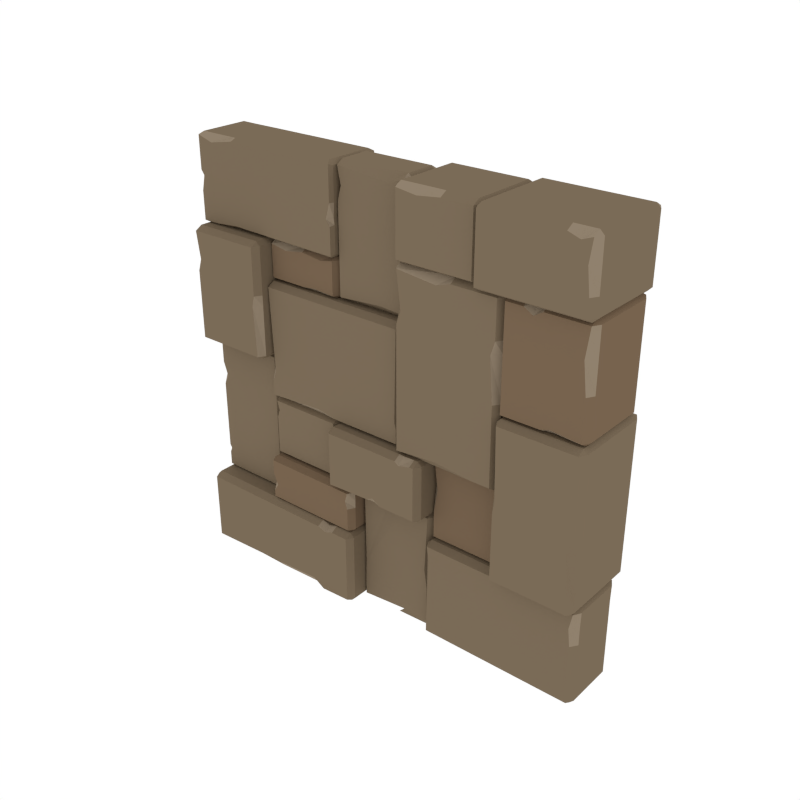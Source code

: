 # Source: Wall_Modular.blend  (saved by Blender 2.79.0; exported with 4.5.12 LTS)
import bpy
from mathutils import Matrix  # noqa: F401  (used for matrix-valued properties, if any)

bpy.ops.wm.read_factory_settings(use_empty=True)
scene = bpy.context.scene
scene.name = 'Scene'

# ---- collections
col_collection_1 = bpy.data.collections.new('Collection 1'); scene.collection.children.link(col_collection_1)

# ---- materials (node trees are filled in below, after node groups)
mat_wall_dark = bpy.data.materials.new('Wall_Dark')
mat_wall_dark.alpha_threshold = 0.0
mat_wall_dark.diffuse_color = (0.196, 0.1468, 0.09552, 1.0)
mat_wall_dark.roughness = 0.5
mat_wall_medium = bpy.data.materials.new('Wall_Medium')
mat_wall_medium.alpha_threshold = 0.0
mat_wall_medium.diffuse_color = (0.1845, 0.1251, 0.07708, 1.0)
mat_wall_medium.roughness = 0.5
mat_wall_highlights = bpy.data.materials.new('Wall_Highlights')
mat_wall_highlights.alpha_threshold = 0.0
mat_wall_highlights.diffuse_color = (0.281, 0.2205, 0.1552, 1.0)
mat_wall_highlights.roughness = 0.5

# ---- material node trees

# ---- world
world_world = bpy.data.worlds.new('World'); scene.world = world_world
world_world.color = (1.0, 1.0, 1.0)
world_world.use_sun_shadow = False
world_world.sun_shadow_jitter_overblur = 0.0
world_world.cycles.sampling_method = 'NONE'
world_world.cycles.sample_map_resolution = 256

# ---- meshes
me_cube_005 = bpy.data.meshes.new('Cube.005')
me_cube_005.from_pydata([(0.4822, -0.1845, 0.9801), (0.5012, -0.1514, 0.9801), (0.4822, -0.1514, 0.9991), (0.4822, -0.1514, 0.6839), (0.5012, -0.1514, 0.7029), (0.4822, -0.1845, 0.7029), (-0.9783, -0.1138, 0.6), (-0.9909, -0.1352, 0.6129), (-0.9973, -0.1138, 0.619), (-0.9909, -0.1352, 0.9862), (-0.9783, -0.1138, 0.9991), (-0.9973, -0.1138, 0.9801), (-0.2591, -0.1138, 0.6), (-0.2401, -0.1138, 0.619), (-0.2465, -0.1352, 0.6129), (-0.2591, -0.1138, 0.9991), (-0.2465, -0.1352, 0.9862), (-0.2401, -0.1138, 0.9801), (0.132, -0.1514, 0.9991), (0.113, -0.1514, 0.9801), (0.132, -0.1845, 0.9801), (0.113, -0.1514, 0.7029), (0.132, -0.1514, 0.6839), (0.132, -0.1845, 0.7029), (-0.2485, -0.06917, 0.9816), (-0.2295, -0.1022, 0.9816), (-0.2295, -0.06917, 1.001), (0.09939, -0.1022, 0.9816), (0.1184, -0.06917, 0.9816), (0.09939, -0.06917, 1.001), (-0.2485, -0.06917, 0.4351), (-0.2295, -0.06917, 0.4161), (-0.2295, -0.1022, 0.4351), (0.1184, -0.06917, 0.4351), (0.09188, -0.1021, 0.4451), (0.09939, -0.06917, 0.4161), (-0.6334, -0.207, 0.0831), (-0.6334, -0.174, 0.0641), (-0.6144, -0.174, 0.0831), (-0.9944, -0.174, 0.0831), (-0.9754, -0.174, 0.0641), (-0.9754, -0.207, 0.0831), (-0.6144, -0.174, 0.5842), (-0.6334, -0.174, 0.6032), (-0.6334, -0.207, 0.5842), (-0.9754, -0.174, 0.6032), (-0.9944, -0.174, 0.5842), (-0.9754, -0.207, 0.5842), (-0.2627, -0.1129, 0.4333), (-0.2627, -0.0799, 0.4143), (-0.2437, -0.0799, 0.4333), (-0.6247, -0.0799, 0.4333), (-0.6057, -0.0799, 0.4143), (-0.6057, -0.1129, 0.4333), (-0.2437, -0.0799, 0.5842), (-0.2627, -0.0799, 0.6032), (-0.2627, -0.1129, 0.5842), (-0.6057, -0.0799, 0.6032), (-0.6247, -0.0799, 0.5842), (-0.6057, -0.1129, 0.5842), (-0.6055, -0.1138, -0.1317), (-0.6055, -0.1468, -0.1127), (-0.6245, -0.1138, -0.1127), (-0.6055, -0.1468, 0.3982), (-0.6055, -0.1138, 0.4172), (-0.6245, -0.1138, 0.3982), (0.1004, -0.1138, -0.1317), (0.1194, -0.1138, -0.1127), (0.1004, -0.1468, -0.1127), (0.1004, -0.1138, 0.4172), (0.1004, -0.1468, 0.3982), (0.1194, -0.1138, 0.3982), (-0.9783, -0.207, -0.9815), (-0.9973, -0.174, -0.9815), (-0.9783, -0.174, -1.001), (-0.9783, -0.174, -0.6353), (-0.9973, -0.174, -0.6543), (-0.9783, -0.207, -0.6543), (0.9819, -0.1138, -0.5251), (0.9819, -0.1468, -0.5441), (1.001, -0.1138, -0.5441), (0.9819, -0.1468, -0.9815), (0.9819, -0.1138, -1.001), (1.001, -0.1138, -0.9815), (0.2694, -0.1138, -0.5251), (0.2504, -0.1138, -0.5441), (0.2694, -0.1468, -0.5441), (0.2694, -0.1138, -1.001), (0.2694, -0.1468, -0.9815), (0.2504, -0.1138, -0.9815), (-0.1388, -0.174, -1.001), (-0.1198, -0.174, -0.9815), (-0.1388, -0.207, -0.9815), (-0.1198, -0.174, -0.6543), (-0.1388, -0.174, -0.6353), (-0.1388, -0.207, -0.6543), (0.2588, -0.07467, -0.9831), (0.2398, -0.1077, -0.9831), (0.2398, -0.07467, -1.002), (-0.1086, -0.1077, -0.9831), (-0.1276, -0.07467, -0.9831), (-0.1086, -0.07467, -1.002), (0.2588, -0.07467, -0.4365), (0.2398, -0.07467, -0.4175), (0.2398, -0.1077, -0.4365), (-0.1276, -0.07467, -0.4365), (-0.1086, -0.1077, -0.4365), (-0.1086, -0.07467, -0.4175), (0.6304, -0.207, 0.18), (0.6304, -0.174, 0.199), (0.6114, -0.174, 0.18), (1.001, -0.174, 0.18), (0.9819, -0.174, 0.199), (0.9819, -0.207, 0.18), (0.6114, -0.174, -0.5093), (0.6304, -0.174, -0.5283), (0.6304, -0.207, -0.5093), (0.9819, -0.174, -0.5283), (1.001, -0.174, -0.5093), (0.9819, -0.207, -0.5093), (0.2731, -0.1077, -0.1477), (0.2731, -0.0747, -0.1287), (0.2541, -0.0747, -0.1477), (0.6217, -0.0747, -0.1477), (0.6027, -0.0747, -0.1287), (0.6027, -0.1077, -0.1477), (0.2541, -0.0747, -0.5093), (0.2731, -0.0747, -0.5283), (0.2731, -0.1077, -0.5093), (0.6027, -0.0747, -0.5283), (0.6217, -0.0747, -0.5093), (0.6027, -0.1077, -0.5093), (0.595, -0.1834, 0.6682), (0.614, -0.1504, 0.6682), (0.595, -0.1504, 0.6872), (0.595, -0.1504, -0.1352), (0.614, -0.1504, -0.1127), (0.595, -0.1834, -0.1127), (0.134, -0.1504, 0.6849), (0.1155, -0.1504, 0.6682), (0.1345, -0.1834, 0.6682), (0.1345, -0.1834, -0.1127), (0.1155, -0.1504, -0.1127), (0.1345, -0.1504, -0.1352), (-0.2212, -0.207, -0.4021), (-0.2402, -0.174, -0.4021), (-0.2212, -0.174, -0.4211), (-0.2212, -0.174, -0.1314), (-0.2402, -0.174, -0.1504), (-0.2212, -0.207, -0.1504), (0.2388, -0.174, -0.4211), (0.2578, -0.174, -0.4021), (0.2388, -0.207, -0.4021), (0.2578, -0.174, -0.1504), (0.2388, -0.174, -0.1314), (0.2388, -0.207, -0.1504), (-0.6334, -0.109, -0.6215), (-0.6334, -0.07597, -0.6405), (-0.6144, -0.07597, -0.6215), (-0.9944, -0.07597, -0.6215), (-0.9754, -0.07597, -0.6405), (-0.9754, -0.109, -0.6215), (-0.6144, -0.07597, 0.0468), (-0.6334, -0.07597, 0.0658), (-0.6334, -0.109, 0.0468), (-0.9754, -0.07597, 0.0658), (-0.9944, -0.07597, 0.0468), (-0.9754, -0.109, 0.0468), (-0.1463, -0.1838, -0.6215), (-0.1463, -0.1508, -0.6405), (-0.1273, -0.1508, -0.6215), (-0.6168, -0.1508, -0.6215), (-0.5978, -0.1508, -0.6405), (-0.5978, -0.1838, -0.6215), (-0.1273, -0.1508, -0.4325), (-0.1463, -0.1508, -0.418), (-0.1463, -0.1838, -0.4325), (-0.5978, -0.1508, -0.418), (-0.6168, -0.1508, -0.4325), (-0.5978, -0.1838, -0.4325), (0.978, -0.1838, 0.2167), (0.978, -0.1508, 0.1977), (0.997, -0.1508, 0.2167), (0.6107, -0.1508, 0.2167), (0.6297, -0.1508, 0.1977), (0.6297, -0.1838, 0.2167), (0.997, -0.1508, 0.6666), (0.978, -0.1508, 0.6856), (0.978, -0.1838, 0.6666), (0.6297, -0.1508, 0.6856), (0.6107, -0.1508, 0.6666), (0.6297, -0.1838, 0.6666), (-0.904, -0.1138, 0.6), (-0.9139, -0.1352, 0.6129), (-0.904, -0.1138, 0.9987), (-0.9139, -0.1352, 0.9635), (-0.7864, -0.1138, 0.6108), (-0.7921, -0.1352, 0.9862), (-0.7921, -0.1352, 0.6241), (-0.7864, -0.1138, 0.9991), (-0.9909, -0.1352, 0.7437), (-0.9909, -0.1352, 0.8365), (-0.9973, -0.1138, 0.8355), (-0.9973, -0.1138, 0.746), (-0.2465, -0.1352, 0.8326), (-0.2465, -0.1352, 0.7375), (-0.2401, -0.1138, 0.7399), (-0.2401, -0.1138, 0.8318), (-0.9723, -0.1352, 0.8091), (-0.9998, -0.1138, 0.8091), (-0.2659, -0.1352, 0.7649), (-0.2437, -0.1138, 0.7664), (0.0322, -0.1022, 0.9588), (0.04278, -0.06917, 1.001), (-0.01458, -0.1022, 0.4514), (-0.01089, -0.06917, 0.4174), (-0.239, -0.06917, 0.9032), (-0.2485, -0.06917, 0.8414), (-0.2295, -0.1022, 0.8414), (-0.2123, -0.1022, 0.9032), (0.1117, -0.06917, 0.8414), (0.1184, -0.06917, 0.9032), (0.09939, -0.1022, 0.9032), (0.07993, -0.1022, 0.8414), (0.23, -0.1514, 0.9993), (0.23, -0.1845, 0.967), (0.3385, -0.1845, 0.9801), (0.3385, -0.1514, 0.9991), (0.8446, -0.1838, 0.2302), (0.8038, -0.1838, 0.2167), (0.8038, -0.1508, 0.1977), (0.8446, -0.1508, 0.2022), (0.7074, -0.1838, 0.6666), (0.7482, -0.1838, 0.6424), (0.789, -0.1838, 0.6666), (0.789, -0.1508, 0.6856), (0.7482, -0.1508, 0.6834), (0.7074, -0.1508, 0.6856), (0.1562, -0.1834, 0.5008), (0.126, -0.1504, 0.5008), (0.595, -0.1834, 0.5008), (0.614, -0.1504, 0.5008), (0.1155, -0.1504, 0.4411), (0.5762, -0.1834, 0.4411), (0.1345, -0.1834, 0.4411), (0.6133, -0.1504, 0.4411), (0.3887, -0.1504, 0.6872), (0.3887, -0.1834, 0.6682), (0.5062, -0.1504, -0.1352), (0.5062, -0.1834, -0.1127), (0.3222, -0.1504, 0.6846), (0.3389, -0.1834, -0.09542), (0.3217, -0.1834, 0.648), (0.3389, -0.1504, -0.1352), (-0.3329, -0.1138, -0.1314), (-0.3329, -0.1468, -0.0956), (-0.3895, -0.1138, 0.4172), (-0.3895, -0.1468, 0.3982), (-0.2387, -0.1138, -0.1317), (-0.3447, -0.1468, 0.3982), (-0.2387, -0.1468, -0.1127), (-0.3447, -0.1138, 0.4172), (-0.6055, -0.1468, -0.04469), (-0.6245, -0.1138, -0.04469), (0.1004, -0.1468, -0.04469), (0.1194, -0.1138, -0.04469), (-0.5867, -0.1468, 0.007156), (0.1113, -0.1138, -0.01619), (-0.6231, -0.1138, 0.007156), (0.09227, -0.1468, -0.01619), (-0.4275, -0.1129, 0.4333), (-0.4275, -0.0799, 0.4143), (-0.4275, -0.1129, 0.5842), (-0.4275, -0.0799, 0.6032), (-0.3538, -0.0799, 0.4143), (-0.3246, -0.1129, 0.5717), (-0.3655, -0.1129, 0.4408), (-0.3538, -0.0799, 0.6032), (-0.5233, -0.0799, 0.6032), (-0.5233, -0.1129, 0.5692), (-0.6144, -0.07597, -0.07346), (-0.6334, -0.109, -0.07346), (-0.9944, -0.07597, -0.07346), (-0.9754, -0.109, -0.07346), (-0.6334, -0.109, -0.1426), (-0.9914, -0.07597, -0.1426), (-0.6144, -0.07597, -0.1426), (-0.9521, -0.109, -0.1426), (-0.6334, -0.109, -0.1882), (-0.9944, -0.07597, -0.1882), (-0.6144, -0.07597, -0.1882), (-0.9754, -0.109, -0.1882), (-0.5624, -0.1873, -0.9915), (-0.569, -0.202, -0.9698), (-0.3042, -0.174, -0.6353), (-0.3042, -0.207, -0.6543), (-0.2913, -0.174, -1.001), (-0.2215, -0.207, -0.6543), (-0.2814, -0.2102, -0.985), (-0.2215, -0.174, -0.6353), (0.112, -0.1038, -0.9675), (0.1253, -0.07467, -0.9945), (0.01936, -0.1017, -0.4559), (0.0305, -0.07467, -0.4175), (0.0851, -0.07467, -1.002), (0.1096, -0.1077, -0.4365), (0.09069, -0.1093, -0.9871), (0.1096, -0.07467, -0.4175), (0.2588, -0.07467, -0.7917), (0.2449, -0.07467, -0.7058), (0.2259, -0.1077, -0.7058), (0.2398, -0.1077, -0.7917), (-0.124, -0.07467, -0.8012), (-0.1276, -0.07467, -0.8872), (-0.1086, -0.1077, -0.8872), (-0.105, -0.1077, -0.8012), (0.9679, -0.1468, -0.6172), (0.9994, -0.1138, -0.6172), (0.2777, -0.1468, -0.6172), (0.2478, -0.1138, -0.6172), (0.6142, -0.174, -0.1435), (0.639, -0.207, -0.1435), (1.001, -0.174, -0.1812), (0.9819, -0.207, -0.1812), (0.6114, -0.174, -0.2031), (0.9658, -0.207, -0.2408), (0.6304, -0.207, -0.2031), (1.001, -0.174, -0.2408), (0.259, -0.0747, -0.2785), (0.291, -0.1077, -0.2785), (0.6217, -0.0747, -0.3261), (0.6027, -0.1077, -0.3261), (0.2541, -0.0747, -0.3856), (0.5731, -0.1077, -0.3856), (0.2731, -0.1077, -0.3856), (0.6104, -0.0747, -0.3856), (0.2541, -0.0747, -0.4576), (0.6027, -0.1077, -0.5123), (0.2731, -0.1077, -0.4576), (0.6217, -0.0747, -0.5123), (0.005837, -0.174, -0.4171), (0.02001, -0.207, -0.3778), (0.1634, -0.174, -0.1333), (0.1634, -0.207, -0.1654), (0.06235, -0.174, -0.4211), (0.2199, -0.207, -0.1504), (0.06235, -0.207, -0.4021), (0.2199, -0.174, -0.1314), (-0.01412, -0.207, -0.3936), (0.1434, -0.174, -0.1314), (-0.01412, -0.174, -0.4171), (0.1434, -0.207, -0.1504), (-0.1273, -0.1508, -0.5121), (-0.1463, -0.1838, -0.5121), (-0.6168, -0.1508, -0.5904), (-0.5978, -0.1838, -0.5904), (-0.1266, -0.1508, -0.4759), (-0.5762, -0.1838, -0.5543), (-0.1581, -0.1838, -0.4759), (-0.6143, -0.1508, -0.5543), (-0.3493, -0.2019, -0.9577), (-0.2629, -0.174, -0.6482), (-0.3327, -0.174, -0.9956), (-0.2629, -0.207, -0.6672), (-0.6334, -0.109, -0.5144), (-0.6334, -0.109, -0.5352), (-0.6334, -0.109, -0.556), (-0.9944, -0.07597, -0.5144), (-0.9946, -0.07597, -0.5352), (-0.9944, -0.07597, -0.556), (-0.6144, -0.07597, -0.556), (-0.6144, -0.07597, -0.5352), (-0.6144, -0.07597, -0.5144), (-0.9754, -0.109, -0.556), (-0.9637, -0.109, -0.5352), (-0.9754, -0.109, -0.5144), (0.5923, -0.1834, 0.2431), (0.6136, -0.1504, 0.2431), (-0.5983, -0.1838, -0.5001), (-0.6151, -0.1508, -0.5001), (0.9778, -0.1468, -0.7001), (0.9999, -0.1138, -0.7001), (-0.6144, -0.174, 0.3176), (-0.645, -0.207, 0.3176), (-0.9944, -0.174, 0.403), (-0.9754, -0.207, 0.403), (-0.6144, -0.174, 0.366), (-0.9567, -0.207, 0.4514), (-0.6334, -0.207, 0.366), (-0.9944, -0.174, 0.4514), (0.997, -0.1508, 0.5373), (0.9613, -0.1838, 0.5373), (0.978, -0.1838, 0.4005), (0.997, -0.1508, 0.4005), (0.9795, -0.219, 0.6989), (0.9795, -0.186, 0.6799), (0.9985, -0.186, 0.6989), (0.4988, -0.186, 0.6989), (0.5178, -0.186, 0.6799), (0.5178, -0.219, 0.6989), (0.9985, -0.186, 0.9843), (0.9795, -0.186, 1.003), (0.9795, -0.219, 0.9843), (0.5178, -0.186, 1.003), (0.4988, -0.186, 0.9843), (0.5178, -0.219, 0.9843), (0.9987, -0.186, 0.8862), (0.9664, -0.219, 0.8862), (0.9795, -0.219, 0.7777), (0.9985, -0.186, 0.7777), (0.9326, -0.219, 0.9663), (0.9326, -0.186, 1.003), (0.8796, -0.186, 1.003), (0.8796, -0.219, 0.9843), (-0.5971, -0.1392, -0.4014), (-0.5971, -0.1062, -0.4204), (-0.6161, -0.1062, -0.4014), (-0.2391, -0.1062, -0.4014), (-0.2581, -0.1062, -0.4204), (-0.2581, -0.1392, -0.4014), (-0.6161, -0.1062, -0.1443), (-0.5971, -0.1062, -0.1298), (-0.5971, -0.1392, -0.1443), (-0.2581, -0.1062, -0.1298), (-0.2391, -0.1062, -0.1443), (-0.2581, -0.1392, -0.1443), (-0.6161, -0.1062, -0.2238), (-0.5971, -0.1392, -0.2238), (-0.2391, -0.1062, -0.3022), (-0.2581, -0.1392, -0.3022), (-0.6168, -0.1062, -0.1877), (-0.2796, -0.1392, -0.2661), (-0.5852, -0.1392, -0.1877), (-0.2415, -0.1062, -0.2661), (-0.2576, -0.1392, -0.2119), (-0.2408, -0.1062, -0.2119), (0.4822, 0.1845, 0.9801), (0.5012, 0.1514, 0.9801), (0.4822, 0.1514, 0.9991), (0.4822, 0.1514, 0.6839), (0.5012, 0.1514, 0.7029), (0.4822, 0.1845, 0.7029), (-0.9783, 0.1138, 0.6), (-0.9909, 0.1352, 0.6129), (-0.9973, 0.1138, 0.619), (-0.9909, 0.1352, 0.9862), (-0.9783, 0.1138, 0.9991), (-0.9973, 0.1138, 0.9801), (-0.2591, 0.1138, 0.6), (-0.2401, 0.1138, 0.619), (-0.2465, 0.1352, 0.6129), (-0.2591, 0.1138, 0.9991), (-0.2465, 0.1352, 0.9862), (-0.2401, 0.1138, 0.9801), (0.132, 0.1514, 0.9991), (0.113, 0.1514, 0.9801), (0.132, 0.1845, 0.9801), (0.113, 0.1514, 0.7029), (0.132, 0.1514, 0.6839), (0.132, 0.1845, 0.7029), (-0.2485, 0.06917, 0.9816), (-0.2295, 0.1022, 0.9816), (-0.2295, 0.06917, 1.001), (0.09939, 0.1022, 0.9816), (0.1184, 0.06917, 0.9816), (0.09939, 0.06917, 1.001), (-0.2485, 0.06917, 0.4351), (-0.2295, 0.06917, 0.4161), (-0.2295, 0.1022, 0.4351), (0.1184, 0.06917, 0.4351), (0.09188, 0.1021, 0.4451), (0.09939, 0.06917, 0.4161), (-0.6334, 0.207, 0.0831), (-0.6334, 0.174, 0.0641), (-0.6144, 0.174, 0.0831), (-0.9944, 0.174, 0.0831), (-0.9754, 0.174, 0.0641), (-0.9754, 0.207, 0.0831), (-0.6144, 0.174, 0.5842), (-0.6334, 0.174, 0.6032), (-0.6334, 0.207, 0.5842), (-0.9754, 0.174, 0.6032), (-0.9944, 0.174, 0.5842), (-0.9754, 0.207, 0.5842), (-0.2627, 0.1129, 0.4333), (-0.2627, 0.0799, 0.4143), (-0.2437, 0.0799, 0.4333), (-0.6247, 0.0799, 0.4333), (-0.6057, 0.0799, 0.4143), (-0.6057, 0.1129, 0.4333), (-0.2437, 0.0799, 0.5842), (-0.2627, 0.0799, 0.6032), (-0.2627, 0.1129, 0.5842), (-0.6057, 0.0799, 0.6032), (-0.6247, 0.0799, 0.5842), (-0.6057, 0.1129, 0.5842), (-0.6055, 0.1138, -0.1317), (-0.6055, 0.1468, -0.1127), (-0.6245, 0.1138, -0.1127), (-0.6055, 0.1468, 0.3982), (-0.6055, 0.1138, 0.4172), (-0.6245, 0.1138, 0.3982), (0.1004, 0.1138, -0.1317), (0.1194, 0.1138, -0.1127), (0.1004, 0.1468, -0.1127), (0.1004, 0.1138, 0.4172), (0.1004, 0.1468, 0.3982), (0.1194, 0.1138, 0.3982), (-0.9783, 0.207, -0.9815), (-0.9973, 0.174, -0.9815), (-0.9783, 0.174, -1.001), (-0.9783, 0.174, -0.6353), (-0.9973, 0.174, -0.6543), (-0.9783, 0.207, -0.6543), (0.9819, 0.1138, -0.5251), (0.9819, 0.1468, -0.5441), (1.001, 0.1138, -0.5441), (0.9819, 0.1468, -0.9815), (0.9819, 0.1138, -1.001), (1.001, 0.1138, -0.9815), (0.2694, 0.1138, -0.5251), (0.2504, 0.1138, -0.5441), (0.2694, 0.1468, -0.5441), (0.2694, 0.1138, -1.001), (0.2694, 0.1468, -0.9815), (0.2504, 0.1138, -0.9815), (-0.1388, 0.174, -1.001), (-0.1198, 0.174, -0.9815), (-0.1388, 0.207, -0.9815), (-0.1198, 0.174, -0.6543), (-0.1388, 0.174, -0.6353), (-0.1388, 0.207, -0.6543), (0.2588, 0.07467, -0.9831), (0.2398, 0.1077, -0.9831), (0.2398, 0.07467, -1.002), (-0.1086, 0.1077, -0.9831), (-0.1276, 0.07467, -0.9831), (-0.1086, 0.07467, -1.002), (0.2588, 0.07467, -0.4365), (0.2398, 0.07467, -0.4175), (0.2398, 0.1077, -0.4365), (-0.1276, 0.07467, -0.4365), (-0.1086, 0.1077, -0.4365), (-0.1086, 0.07467, -0.4175), (0.6304, 0.207, 0.18), (0.6304, 0.174, 0.199), (0.6114, 0.174, 0.18), (1.001, 0.174, 0.18), (0.9819, 0.174, 0.199), (0.9819, 0.207, 0.18), (0.6114, 0.174, -0.5093), (0.6304, 0.174, -0.5283), (0.6304, 0.207, -0.5093), (0.9819, 0.174, -0.5283), (1.001, 0.174, -0.5093), (0.9819, 0.207, -0.5093), (0.2731, 0.1077, -0.1477), (0.2731, 0.0747, -0.1287), (0.2541, 0.0747, -0.1477), (0.6217, 0.0747, -0.1477), (0.6027, 0.0747, -0.1287), (0.6027, 0.1077, -0.1477), (0.2541, 0.0747, -0.5093), (0.2731, 0.0747, -0.5283), (0.2731, 0.1077, -0.5093), (0.6027, 0.0747, -0.5283), (0.6217, 0.0747, -0.5093), (0.6027, 0.1077, -0.5093), (0.595, 0.1834, 0.6682), (0.614, 0.1504, 0.6682), (0.595, 0.1504, 0.6872), (0.595, 0.1504, -0.1352), (0.614, 0.1504, -0.1127), (0.595, 0.1834, -0.1127), (0.134, 0.1504, 0.6849), (0.1155, 0.1504, 0.6682), (0.1345, 0.1834, 0.6682), (0.1345, 0.1834, -0.1127), (0.1155, 0.1504, -0.1127), (0.1345, 0.1504, -0.1352), (-0.2212, 0.207, -0.4021), (-0.2402, 0.174, -0.4021), (-0.2212, 0.174, -0.4211), (-0.2212, 0.174, -0.1314), (-0.2402, 0.174, -0.1504), (-0.2212, 0.207, -0.1504), (0.2388, 0.174, -0.4211), (0.2578, 0.174, -0.4021), (0.2388, 0.207, -0.4021), (0.2578, 0.174, -0.1504), (0.2388, 0.174, -0.1314), (0.2388, 0.207, -0.1504), (-0.6334, 0.109, -0.6215), (-0.6334, 0.07597, -0.6405), (-0.6144, 0.07597, -0.6215), (-0.9944, 0.07597, -0.6215), (-0.9754, 0.07597, -0.6405), (-0.9754, 0.109, -0.6215), (-0.6144, 0.07597, 0.0468), (-0.6334, 0.07597, 0.0658), (-0.6334, 0.109, 0.0468), (-0.9754, 0.07597, 0.0658), (-0.9944, 0.07597, 0.0468), (-0.9754, 0.109, 0.0468), (-0.1463, 0.1838, -0.6215), (-0.1463, 0.1508, -0.6405), (-0.1273, 0.1508, -0.6215), (-0.6168, 0.1508, -0.6215), (-0.5978, 0.1508, -0.6405), (-0.5978, 0.1838, -0.6215), (-0.1273, 0.1508, -0.4325), (-0.1463, 0.1508, -0.418), (-0.1463, 0.1838, -0.4325), (-0.5978, 0.1508, -0.418), (-0.6168, 0.1508, -0.4325), (-0.5978, 0.1838, -0.4325), (0.978, 0.1838, 0.2167), (0.978, 0.1508, 0.1977), (0.997, 0.1508, 0.2167), (0.6107, 0.1508, 0.2167), (0.6297, 0.1508, 0.1977), (0.6297, 0.1838, 0.2167), (0.997, 0.1508, 0.6666), (0.978, 0.1508, 0.6856), (0.978, 0.1838, 0.6666), (0.6297, 0.1508, 0.6856), (0.6107, 0.1508, 0.6666), (0.6297, 0.1838, 0.6666), (-0.904, 0.1138, 0.6), (-0.9139, 0.1352, 0.6129), (-0.904, 0.1138, 0.9987), (-0.9139, 0.1352, 0.9635), (-0.7864, 0.1138, 0.6108), (-0.7921, 0.1352, 0.9862), (-0.7921, 0.1352, 0.6241), (-0.7864, 0.1138, 0.9991), (-0.9909, 0.1352, 0.7437), (-0.9909, 0.1352, 0.8365), (-0.9973, 0.1138, 0.8355), (-0.9973, 0.1138, 0.746), (-0.2465, 0.1352, 0.8326), (-0.2465, 0.1352, 0.7375), (-0.2401, 0.1138, 0.7399), (-0.2401, 0.1138, 0.8318), (-0.9723, 0.1352, 0.8091), (-0.9998, 0.1138, 0.8091), (-0.2659, 0.1352, 0.7649), (-0.2437, 0.1138, 0.7664), (0.0322, 0.1022, 0.9588), (0.04278, 0.06917, 1.001), (-0.01458, 0.1022, 0.4514), (-0.01089, 0.06917, 0.4174), (-0.239, 0.06917, 0.9032), (-0.2485, 0.06917, 0.8414), (-0.2295, 0.1022, 0.8414), (-0.2123, 0.1022, 0.9032), (0.1117, 0.06917, 0.8414), (0.1184, 0.06917, 0.9032), (0.09939, 0.1022, 0.9032), (0.07993, 0.1022, 0.8414), (0.23, 0.1514, 0.9993), (0.23, 0.1845, 0.967), (0.3385, 0.1845, 0.9801), (0.3385, 0.1514, 0.9991), (0.8446, 0.1838, 0.2302), (0.8038, 0.1838, 0.2167), (0.8038, 0.1508, 0.1977), (0.8446, 0.1508, 0.2022), (0.7074, 0.1838, 0.6666), (0.7482, 0.1838, 0.6424), (0.789, 0.1838, 0.6666), (0.789, 0.1508, 0.6856), (0.7482, 0.1508, 0.6834), (0.7074, 0.1508, 0.6856), (0.1562, 0.1834, 0.5008), (0.126, 0.1504, 0.5008), (0.595, 0.1834, 0.5008), (0.614, 0.1504, 0.5008), (0.1155, 0.1504, 0.4411), (0.5762, 0.1834, 0.4411), (0.1345, 0.1834, 0.4411), (0.6133, 0.1504, 0.4411), (0.3887, 0.1504, 0.6872), (0.3887, 0.1834, 0.6682), (0.5062, 0.1504, -0.1352), (0.5062, 0.1834, -0.1127), (0.3222, 0.1504, 0.6846), (0.3389, 0.1834, -0.09542), (0.3217, 0.1834, 0.648), (0.3389, 0.1504, -0.1352), (-0.3329, 0.1138, -0.1314), (-0.3329, 0.1468, -0.0956), (-0.3895, 0.1138, 0.4172), (-0.3895, 0.1468, 0.3982), (-0.2387, 0.1138, -0.1317), (-0.3447, 0.1468, 0.3982), (-0.2387, 0.1468, -0.1127), (-0.3447, 0.1138, 0.4172), (-0.6055, 0.1468, -0.04469), (-0.6245, 0.1138, -0.04469), (0.1004, 0.1468, -0.04469), (0.1194, 0.1138, -0.04469), (-0.5867, 0.1468, 0.007156), (0.1113, 0.1138, -0.01619), (-0.6231, 0.1138, 0.007156), (0.09227, 0.1468, -0.01619), (-0.4275, 0.1129, 0.4333), (-0.4275, 0.0799, 0.4143), (-0.4275, 0.1129, 0.5842), (-0.4275, 0.0799, 0.6032), (-0.3538, 0.0799, 0.4143), (-0.3246, 0.1129, 0.5717), (-0.3655, 0.1129, 0.4408), (-0.3538, 0.0799, 0.6032), (-0.5233, 0.0799, 0.6032), (-0.5233, 0.1129, 0.5692), (-0.6144, 0.07597, -0.07346), (-0.6334, 0.109, -0.07346), (-0.9944, 0.07597, -0.07346), (-0.9754, 0.109, -0.07346), (-0.6334, 0.109, -0.1426), (-0.9914, 0.07597, -0.1426), (-0.6144, 0.07597, -0.1426), (-0.9521, 0.109, -0.1426), (-0.6334, 0.109, -0.1882), (-0.9944, 0.07597, -0.1882), (-0.6144, 0.07597, -0.1882), (-0.9754, 0.109, -0.1882), (-0.5624, 0.1873, -0.9915), (-0.569, 0.202, -0.9698), (-0.3042, 0.174, -0.6353), (-0.3042, 0.207, -0.6543), (-0.2913, 0.174, -1.001), (-0.2215, 0.207, -0.6543), (-0.2814, 0.2102, -0.985), (-0.2215, 0.174, -0.6353), (0.112, 0.1038, -0.9675), (0.1253, 0.07467, -0.9945), (0.01936, 0.1017, -0.4559), (0.0305, 0.07467, -0.4175), (0.0851, 0.07467, -1.002), (0.1096, 0.1077, -0.4365), (0.09069, 0.1093, -0.9871), (0.1096, 0.07467, -0.4175), (0.2588, 0.07467, -0.7917), (0.2449, 0.07467, -0.7058), (0.2259, 0.1077, -0.7058), (0.2398, 0.1077, -0.7917), (-0.124, 0.07467, -0.8012), (-0.1276, 0.07467, -0.8872), (-0.1086, 0.1077, -0.8872), (-0.105, 0.1077, -0.8012), (0.9679, 0.1468, -0.6172), (0.9994, 0.1138, -0.6172), (0.2777, 0.1468, -0.6172), (0.2478, 0.1138, -0.6172), (0.6142, 0.174, -0.1435), (0.639, 0.207, -0.1435), (1.001, 0.174, -0.1812), (0.9819, 0.207, -0.1812), (0.6114, 0.174, -0.2031), (0.9658, 0.207, -0.2408), (0.6304, 0.207, -0.2031), (1.001, 0.174, -0.2408), (0.259, 0.0747, -0.2785), (0.291, 0.1077, -0.2785), (0.6217, 0.0747, -0.3261), (0.6027, 0.1077, -0.3261), (0.2541, 0.0747, -0.3856), (0.5731, 0.1077, -0.3856), (0.2731, 0.1077, -0.3856), (0.6104, 0.0747, -0.3856), (0.2541, 0.0747, -0.4576), (0.6027, 0.1077, -0.5123), (0.2731, 0.1077, -0.4576), (0.6217, 0.0747, -0.5123), (0.005837, 0.174, -0.4171), (0.02001, 0.207, -0.3778), (0.1634, 0.174, -0.1333), (0.1634, 0.207, -0.1654), (0.06235, 0.174, -0.4211), (0.2199, 0.207, -0.1504), (0.06235, 0.207, -0.4021), (0.2199, 0.174, -0.1314), (-0.01412, 0.207, -0.3936), (0.1434, 0.174, -0.1314), (-0.01412, 0.174, -0.4171), (0.1434, 0.207, -0.1504), (-0.1273, 0.1508, -0.5121), (-0.1463, 0.1838, -0.5121), (-0.6168, 0.1508, -0.5904), (-0.5978, 0.1838, -0.5904), (-0.1266, 0.1508, -0.4759), (-0.5762, 0.1838, -0.5543), (-0.1581, 0.1838, -0.4759), (-0.6143, 0.1508, -0.5543), (-0.3493, 0.2019, -0.9577), (-0.2629, 0.174, -0.6482), (-0.3327, 0.174, -0.9956), (-0.2629, 0.207, -0.6672), (-0.6334, 0.109, -0.5144), (-0.6334, 0.109, -0.5352), (-0.6334, 0.109, -0.556), (-0.9944, 0.07597, -0.5144), (-0.9946, 0.07597, -0.5352), (-0.9944, 0.07597, -0.556), (-0.6144, 0.07597, -0.556), (-0.6144, 0.07597, -0.5352), (-0.6144, 0.07597, -0.5144), (-0.9754, 0.109, -0.556), (-0.9637, 0.109, -0.5352), (-0.9754, 0.109, -0.5144), (0.5923, 0.1834, 0.2431), (0.6136, 0.1504, 0.2431), (-0.5983, 0.1838, -0.5001), (-0.6151, 0.1508, -0.5001), (0.9778, 0.1468, -0.7001), (0.9999, 0.1138, -0.7001), (-0.6144, 0.174, 0.3176), (-0.645, 0.207, 0.3176), (-0.9944, 0.174, 0.403), (-0.9754, 0.207, 0.403), (-0.6144, 0.174, 0.366), (-0.9567, 0.207, 0.4514), (-0.6334, 0.207, 0.366), (-0.9944, 0.174, 0.4514), (0.997, 0.1508, 0.5373), (0.9613, 0.1838, 0.5373), (0.978, 0.1838, 0.4005), (0.997, 0.1508, 0.4005), (0.9795, 0.219, 0.6989), (0.9795, 0.186, 0.6799), (0.9985, 0.186, 0.6989), (0.4988, 0.186, 0.6989), (0.5178, 0.186, 0.6799), (0.5178, 0.219, 0.6989), (0.9985, 0.186, 0.9843), (0.9795, 0.186, 1.003), (0.9795, 0.219, 0.9843), (0.5178, 0.186, 1.003), (0.4988, 0.186, 0.9843), (0.5178, 0.219, 0.9843), (0.9987, 0.186, 0.8862), (0.9664, 0.219, 0.8862), (0.9795, 0.219, 0.7777), (0.9985, 0.186, 0.7777), (0.9326, 0.219, 0.9663), (0.9326, 0.186, 1.003), (0.8796, 0.186, 1.003), (0.8796, 0.219, 0.9843), (-0.5971, 0.1392, -0.4014), (-0.5971, 0.1062, -0.4204), (-0.6161, 0.1062, -0.4014), (-0.2391, 0.1062, -0.4014), (-0.2581, 0.1062, -0.4204), (-0.2581, 0.1392, -0.4014), (-0.6161, 0.1062, -0.1443), (-0.5971, 0.1062, -0.1298), (-0.5971, 0.1392, -0.1443), (-0.2581, 0.1062, -0.1298), (-0.2391, 0.1062, -0.1443), (-0.2581, 0.1392, -0.1443), (-0.6161, 0.1062, -0.2238), (-0.5971, 0.1392, -0.2238), (-0.2391, 0.1062, -0.3022), (-0.2581, 0.1392, -0.3022), (-0.6168, 0.1062, -0.1877), (-0.2796, 0.1392, -0.2661), (-0.5852, 0.1392, -0.1877), (-0.2415, 0.1062, -0.2661), (-0.2576, 0.1392, -0.2119), (-0.2408, 0.1062, -0.2119)], [], [(23, 20, 19, 21), (493, 57, 278, 714), (196, 632, 448, 12), (20, 23, 5, 0, 226, 225), (207, 643, 453, 17), (217, 653, 466, 30), (390, 826, 622, 186), (215, 651, 471, 35), (382, 818, 822, 386), (322, 758, 547, 111), (481, 45, 43, 479), (50, 486, 490, 54), (124, 560, 557, 121), (713, 277, 55, 491), (258, 694, 502, 66), (267, 703, 507, 71), (518, 519, 83, 82), (360, 298, 92, 95, 297, 363, 295, 77, 72, 293), (379, 815, 795, 359), (78, 514, 520, 84), (319, 755, 525, 89), (86, 318, 88, 81, 380, 316, 79), (309, 745, 538, 102), (639, 203, 209, 645), (303, 739, 543, 107), (553, 117, 115, 551), (342, 778, 785, 349), (330, 766, 559, 123), (136, 572, 813, 377), (336, 772, 562, 126), (699, 263, 268, 704), (565, 129, 127, 563), (241, 677, 569, 133), (170, 606, 788, 352), (675, 239, 139, 575), (141, 244, 242, 142), (344, 780, 586, 150), (478, 479, 43, 42), (341, 346, 152, 155, 345, 343, 351, 149, 144, 348), (589, 153, 151, 587), (280, 716, 598, 162), (601, 165, 163, 599), (356, 792, 610, 174), (393, 829, 826, 390), (613, 177, 175, 611), (182, 618, 829, 393), (671, 235, 187, 623), (0, 1, 2), (3, 4, 5), (6, 7, 8), (9, 10, 11), (12, 13, 14), (15, 16, 17), (18, 19, 20), (21, 22, 23), (24, 25, 26), (27, 28, 29), (30, 31, 32), (33, 34, 35), (36, 37, 38), (39, 40, 41), (42, 43, 44), (45, 46, 47), (48, 49, 50), (51, 52, 53), (54, 55, 56), (57, 58, 59), (60, 61, 62), (63, 64, 65), (66, 67, 68), (69, 70, 71), (72, 73, 74), (75, 76, 77), (78, 79, 80), (81, 82, 83), (84, 85, 86), (87, 88, 89), (90, 91, 92), (93, 94, 95), (96, 97, 98), (99, 100, 101), (102, 103, 104), (105, 106, 107), (108, 109, 110), (111, 112, 113), (114, 115, 116), (117, 118, 119), (120, 121, 122), (123, 124, 125), (126, 127, 128), (129, 130, 131), (132, 133, 134), (135, 136, 137), (138, 139, 140), (141, 142, 143), (144, 145, 146), (147, 148, 149), (150, 151, 152), (153, 154, 155), (156, 157, 158), (159, 160, 161), (162, 163, 164), (165, 166, 167), (168, 169, 170), (171, 172, 173), (174, 175, 176), (177, 178, 179), (180, 181, 182), (183, 184, 185), (186, 187, 188), (189, 190, 191), (457, 21, 19, 455), (4, 440, 437, 1), (224, 18, 20, 225), (21, 457, 458, 22), (1, 437, 438, 2), (0, 5, 4, 1), (638, 202, 11, 447), (201, 9, 11, 202), (448, 449, 13, 12), (205, 14, 13, 206), (196, 12, 14, 198), (194, 10, 9, 195), (649, 213, 29, 465), (212, 27, 29, 213), (466, 467, 31, 30), (214, 32, 31, 215), (217, 30, 32, 218), (221, 28, 27, 222), (40, 476, 473, 37), (386, 42, 44, 388), (45, 481, 482, 46), (384, 39, 41, 385), (36, 41, 40, 37), (47, 44, 43, 45), (274, 710, 485, 49), (50, 54, 56, 48), (57, 493, 494, 58), (58, 51, 53, 59), (270, 53, 52, 271), (275, 56, 55, 277), (704, 268, 65, 501), (266, 63, 65, 268), (502, 503, 67, 66), (264, 68, 67, 265), (258, 66, 68, 260), (256, 64, 63, 257), (296, 90, 92, 298), (94, 93, 529, 530), (294, 75, 77, 295), (72, 77, 76, 73), (753, 317, 381, 817), (380, 81, 83, 381), (516, 80, 317, 753), (318, 86, 85, 319), (78, 84, 86, 79), (87, 82, 81, 88), (95, 92, 91, 93), (737, 301, 101, 537), (300, 99, 101, 301), (538, 539, 103, 102), (305, 104, 103, 307), (309, 102, 104, 310), (313, 100, 99, 314), (109, 545, 546, 110), (324, 114, 116, 326), (547, 548, 112, 111), (322, 111, 113, 323), (108, 113, 112, 109), (119, 116, 115, 117), (349, 785, 583, 147), (121, 557, 558, 122), (336, 126, 128, 338), (559, 560, 124, 123), (330, 123, 125, 331), (120, 125, 124, 121), (131, 128, 127, 129), (354, 790, 607, 171), (250, 138, 140, 252), (248, 135, 137, 249), (248, 684, 571, 135), (133, 569, 570, 134), (238, 140, 139, 239), (376, 137, 136, 377), (148, 584, 581, 145), (344, 150, 152, 346), (153, 589, 590, 154), (349, 147, 149, 351), (144, 149, 148, 145), (155, 152, 151, 153), (160, 596, 593, 157), (280, 162, 164, 281), (165, 601, 602, 166), (369, 159, 161, 373), (156, 161, 160, 157), (167, 164, 163, 165), (172, 608, 605, 169), (356, 174, 176, 358), (177, 613, 614, 178), (354, 171, 173, 355), (168, 173, 172, 169), (179, 176, 175, 177), (231, 667, 617, 181), (390, 186, 188, 391), (189, 625, 626, 190), (190, 183, 185, 191), (622, 623, 187, 186), (256, 692, 500, 64), (234, 188, 187, 235), (454, 455, 19, 18), (199, 194, 195, 197), (6, 192, 193, 7), (197, 195, 9, 201, 208, 200, 7, 193, 198, 14, 205, 210, 204, 16), (17, 453, 451, 15), (199, 635, 630, 194), (6, 442, 628, 192), (15, 199, 197, 16), (192, 196, 198, 193), (15, 451, 635, 199), (16, 204, 207, 17), (210, 205, 206, 211), (7, 200, 203, 8), (208, 201, 202, 209), (645, 209, 202, 638), (13, 449, 642, 206), (211, 647, 643, 207), (200, 208, 209, 203), (204, 210, 211, 207), (34, 214, 215, 35), (25, 212, 213, 26), (462, 26, 213, 649), (220, 221, 222, 223), (33, 220, 223, 34), (216, 217, 218, 219), (24, 216, 219, 25), (214, 34, 223, 222, 27, 212, 25, 219, 218, 32), (31, 467, 651, 215), (220, 656, 657, 221), (33, 469, 656, 220), (216, 652, 653, 217), (224, 660, 454, 18), (227, 224, 225, 226), (2, 227, 226, 0), (22, 3, 5, 23), (227, 663, 660, 224), (191, 232, 237, 189), (232, 233, 236, 237), (233, 234, 235, 236), (180, 228, 231, 181), (228, 229, 230, 231), (184, 620, 666, 230), (142, 578, 579, 143), (574, 575, 139, 138), (571, 572, 136, 135), (185, 229, 228, 180, 392, 391, 188, 234, 233, 232, 191), (132, 240, 241, 133), (244, 238, 239, 242), (62, 498, 496, 60), (678, 242, 239, 675), (245, 681, 677, 241), (500, 501, 65, 64), (240, 243, 245, 241), (253, 248, 249, 251), (134, 246, 247, 132), (578, 142, 242, 678), (253, 689, 684, 248), (134, 570, 682, 246), (143, 253, 251, 141), (137, 376, 243, 240, 132, 247, 252, 140, 238, 244, 141, 251, 249), (246, 250, 252, 247), (143, 579, 689, 253), (261, 256, 257, 259), (60, 254, 255, 61), (71, 507, 505, 69), (261, 697, 692, 256), (60, 496, 690, 254), (69, 261, 259, 70), (254, 258, 260, 255), (69, 505, 697, 261), (255, 260, 68, 264, 269, 70, 259, 257, 63, 266, 262, 61), (269, 264, 265, 267), (61, 262, 263, 62), (498, 62, 263, 699), (70, 269, 267, 71), (262, 266, 268, 263), (335, 771, 766, 330), (279, 272, 273, 278), (276, 270, 271, 274), (48, 276, 274, 49), (272, 275, 277, 273), (714, 278, 273, 709), (270, 276, 48, 56, 275, 272, 279, 59, 53), (709, 273, 277, 713), (59, 279, 278, 57), (166, 282, 283, 167), (286, 280, 281, 284), (598, 599, 163, 162), (166, 602, 718, 282), (286, 722, 716, 280), (290, 286, 284, 288), (282, 285, 287, 283), (290, 726, 722, 286), (372, 290, 288, 364), (282, 718, 721, 285), (285, 289, 291, 287), (372, 808, 726, 290), (361, 294, 295, 363), (74, 292, 293, 72), (294, 361, 797, 730), (94, 299, 297, 95), (362, 296, 298, 360), (299, 94, 530, 735), (106, 302, 303, 107), (306, 300, 301, 304), (740, 304, 301, 737), (307, 743, 739, 303), (97, 306, 304, 98), (302, 305, 307, 303), (302, 106, 315, 314, 99, 300, 306, 97, 311, 310, 104, 305), (105, 312, 315, 106), (312, 313, 314, 315), (96, 308, 311, 97), (308, 309, 310, 311), (534, 98, 304, 740), (105, 541, 748, 312), (312, 748, 749, 313), (96, 532, 744, 308), (88, 318, 319, 89), (79, 316, 317, 80), (178, 614, 815, 379), (327, 322, 323, 325), (110, 320, 321, 108), (110, 546, 756, 320), (118, 554, 763, 327), (321, 326, 116, 119, 325, 323, 113, 108), (320, 756, 760, 324), (118, 327, 325, 119), (320, 324, 326, 321), (368, 804, 805, 369), (335, 330, 331, 333), (122, 328, 329, 120), (122, 558, 764, 328), (117, 553, 554, 118), (328, 764, 768, 332), (339, 335, 333, 337), (328, 332, 334, 329), (130, 566, 775, 339), (130, 339, 337, 131), (332, 768, 772, 336), (329, 334, 338, 128, 131, 337, 333, 331, 125, 120), (332, 336, 338, 334), (324, 760, 550, 114), (347, 342, 343, 345), (350, 340, 341, 348), (586, 587, 151, 150), (347, 783, 778, 342), (350, 786, 776, 340), (154, 347, 345, 155), (340, 344, 346, 341), (154, 590, 783, 347), (340, 776, 780, 344), (146, 350, 348, 144), (342, 349, 351, 343), (146, 582, 786, 350), (359, 354, 355, 357), (170, 352, 353, 168), (610, 611, 175, 174), (359, 795, 790, 354), (353, 358, 176, 179, 378, 357, 355, 173, 168), (817, 381, 83, 519), (379, 359, 357, 378), (352, 356, 358, 353), (265, 701, 703, 267), (362, 798, 732, 296), (292, 362, 360, 293), (292, 728, 798, 362), (299, 361, 363, 297), (285, 721, 725, 289), (158, 594, 806, 370), (370, 806, 807, 371), (366, 365, 364, 288, 284, 281, 164, 167, 283, 287, 291, 375, 374, 373, 161, 156), (158, 370, 366, 156), (370, 371, 365, 366), (371, 372, 364, 365), (289, 367, 375, 291), (367, 368, 374, 375), (368, 369, 373, 374), (371, 807, 808, 372), (289, 725, 803, 367), (367, 803, 804, 368), (246, 682, 686, 250), (243, 376, 377, 245), (206, 642, 647, 211), (444, 8, 203, 639), (192, 628, 632, 196), (446, 447, 11, 10), (8, 444, 442, 6), (194, 630, 446, 10), (511, 512, 76, 75), (73, 509, 510, 74), (75, 294, 730, 511), (145, 581, 582, 146), (583, 584, 148, 147), (562, 563, 127, 126), (672, 236, 235, 671), (520, 521, 85, 84), (169, 605, 606, 170), (607, 608, 172, 171), (550, 551, 115, 114), (595, 596, 160, 159), (157, 593, 594, 158), (339, 775, 771, 335), (369, 805, 595, 159), (475, 476, 40, 39), (37, 473, 474, 38), (46, 482, 825, 389), (439, 440, 4, 3), (22, 458, 439, 3), (24, 460, 652, 216), (35, 471, 469, 33), (464, 465, 29, 28), (26, 462, 460, 24), (221, 657, 464, 28), (52, 488, 707, 271), (271, 707, 710, 274), (490, 491, 55, 54), (487, 488, 52, 51), (49, 485, 486, 50), (58, 494, 487, 51), (673, 237, 236, 672), (625, 189, 237, 673), (230, 666, 667, 231), (377, 813, 681, 245), (619, 620, 184, 183), (181, 617, 618, 182), (190, 626, 619, 183), (254, 690, 694, 258), (250, 686, 574, 138), (67, 503, 701, 265), (103, 539, 743, 307), (384, 820, 475, 39), (107, 543, 541, 105), (80, 516, 514, 78), (536, 537, 101, 100), (98, 534, 532, 96), (89, 525, 523, 87), (313, 749, 536, 100), (85, 521, 755, 319), (178, 379, 378, 179), (352, 788, 792, 356), (229, 185, 184, 230), (87, 523, 518, 82), (316, 380, 381, 317), (389, 384, 385, 387), (38, 382, 383, 36), (383, 388, 44, 47, 387, 385, 41, 36), (386, 822, 478, 42), (2, 438, 663, 227), (38, 474, 818, 382), (46, 389, 387, 47), (382, 386, 388, 383), (389, 825, 820, 384), (393, 390, 391, 392), (396, 832, 845, 409), (112, 548, 545, 109), (182, 393, 392, 180), (410, 402, 401, 411), (402, 410, 413, 405, 399, 394, 408, 407), (394, 395, 396), (397, 398, 399), (400, 401, 402), (403, 404, 405), (839, 403, 412, 848), (398, 834, 831, 395), (406, 400, 402, 407), (403, 839, 840, 404), (395, 831, 832, 396), (394, 399, 398, 395), (836, 837, 401, 400), (406, 842, 836, 400), (409, 406, 407, 408), (396, 409, 408, 394), (404, 397, 399, 405), (409, 845, 842, 406), (833, 834, 398, 397), (404, 840, 833, 397), (848, 412, 411, 847), (435, 871, 860, 424), (413, 410, 411, 412), (405, 413, 412, 403), (847, 411, 401, 837), (433, 869, 871, 435), (420, 856, 866, 430), (859, 857, 421, 423), (414, 416, 415), (417, 419, 418), (420, 422, 421), (423, 425, 424), (417, 853, 864, 428), (415, 851, 854, 418), (430, 432, 422, 420), (424, 860, 859, 423), (428, 429, 419, 417), (414, 415, 418, 419), (425, 423, 421, 422), (433, 431, 429, 428), (416, 414, 427, 426), (856, 420, 421, 857), (428, 864, 869, 433), (427, 414, 419, 429, 431, 434, 425, 422, 432), (435, 434, 431, 433), (426, 427, 432, 430), (426, 862, 852, 416), (416, 852, 851, 415), (853, 417, 418, 854), (424, 425, 434, 435), (430, 866, 862, 426), (459, 457, 455, 456), (456, 661, 662, 436, 441, 459), (296, 732, 526, 90), (796, 729, 508, 513, 731, 799, 733, 531, 528, 734), (522, 515, 752, 816, 517, 524, 754), (529, 93, 91, 527), (577, 578, 678, 680), (777, 784, 580, 585, 787, 779, 781, 591, 588, 782), (436, 438, 437), (439, 441, 440), (442, 444, 443), (445, 447, 446), (448, 450, 449), (451, 453, 452), (454, 456, 455), (457, 459, 458), (460, 462, 461), (463, 465, 464), (466, 468, 467), (469, 471, 470), (472, 474, 473), (475, 477, 476), (478, 480, 479), (481, 483, 482), (484, 486, 485), (487, 489, 488), (490, 492, 491), (493, 495, 494), (496, 498, 497), (499, 501, 500), (502, 504, 503), (505, 507, 506), (508, 510, 509), (511, 513, 512), (514, 516, 515), (517, 519, 518), (520, 522, 521), (523, 525, 524), (526, 528, 527), (529, 531, 530), (532, 534, 533), (535, 537, 536), (538, 540, 539), (541, 543, 542), (544, 546, 545), (547, 549, 548), (550, 552, 551), (553, 555, 554), (556, 558, 557), (559, 561, 560), (562, 564, 563), (565, 567, 566), (568, 570, 569), (571, 573, 572), (574, 576, 575), (577, 579, 578), (580, 582, 581), (583, 585, 584), (586, 588, 587), (589, 591, 590), (592, 594, 593), (595, 597, 596), (598, 600, 599), (601, 603, 602), (604, 606, 605), (607, 609, 608), (610, 612, 611), (613, 615, 614), (616, 618, 617), (619, 621, 620), (622, 624, 623), (625, 627, 626), (660, 661, 456, 454), (436, 437, 440, 441), (637, 638, 447, 445), (641, 642, 449, 450), (632, 634, 450, 448), (630, 631, 445, 446), (648, 649, 465, 463), (650, 651, 467, 468), (653, 654, 468, 466), (657, 658, 463, 464), (822, 824, 480, 478), (820, 821, 477, 475), (472, 473, 476, 477), (483, 481, 479, 480), (486, 484, 492, 490), (494, 495, 489, 487), (706, 707, 488, 489), (711, 713, 491, 492), (702, 704, 501, 499), (700, 701, 503, 504), (694, 696, 504, 502), (692, 693, 499, 500), (73, 76, 512, 509), (732, 734, 528, 526), (730, 731, 513, 511), (508, 509, 512, 513), (816, 817, 519, 517), (754, 755, 521, 522), (514, 515, 522, 520), (523, 524, 517, 518), (531, 529, 527, 528), (736, 737, 537, 535), (327, 763, 758, 322), (741, 743, 539, 540), (745, 746, 540, 538), (749, 750, 535, 536), (760, 762, 552, 550), (758, 759, 549, 547), (544, 545, 548, 549), (555, 553, 551, 552), (772, 774, 564, 562), (766, 767, 561, 559), (556, 557, 560, 561), (567, 565, 563, 564), (686, 688, 576, 574), (684, 685, 573, 571), (674, 675, 575, 576), (812, 813, 572, 573), (780, 782, 588, 586), (785, 787, 585, 583), (580, 581, 584, 585), (591, 589, 587, 588), (716, 717, 600, 598), (805, 809, 597, 595), (592, 593, 596, 597), (603, 601, 599, 600), (792, 794, 612, 610), (790, 791, 609, 607), (604, 605, 608, 609), (615, 613, 611, 612), (826, 827, 624, 622), (626, 627, 621, 619), (670, 671, 623, 624), (635, 633, 631, 630), (442, 443, 629, 628), (633, 452, 640, 646, 641, 450, 634, 629, 443, 636, 644, 637, 445, 631), (451, 452, 633, 635), (628, 629, 634, 632), (452, 453, 643, 640), (646, 647, 642, 641), (443, 444, 639, 636), (644, 645, 638, 637), (636, 639, 645, 644), (640, 643, 647, 646), (470, 471, 651, 650), (461, 462, 649, 648), (656, 659, 658, 657), (469, 470, 659, 656), (652, 655, 654, 653), (460, 461, 655, 652), (650, 468, 654, 655, 461, 648, 463, 658, 659, 470), (663, 662, 661, 660), (438, 436, 662, 663), (458, 459, 441, 439), (627, 625, 673, 668), (668, 673, 672, 669), (669, 672, 671, 670), (616, 617, 667, 664), (664, 667, 666, 665), (621, 627, 668, 669, 670, 624, 827, 828, 616, 664, 665), (568, 569, 677, 676), (680, 678, 675, 674), (676, 677, 681, 679), (689, 687, 685, 684), (570, 568, 683, 682), (579, 577, 687, 689), (573, 685, 687, 577, 680, 674, 576, 688, 683, 568, 676, 679, 812), (682, 683, 688, 686), (697, 695, 693, 692), (496, 497, 691, 690), (505, 506, 695, 697), (690, 691, 696, 694), (691, 497, 698, 702, 499, 693, 695, 506, 705, 700, 504, 696), (705, 703, 701, 700), (497, 498, 699, 698), (506, 507, 703, 705), (698, 699, 704, 702), (715, 714, 709, 708), (712, 710, 707, 706), (484, 485, 710, 712), (708, 709, 713, 711), (706, 489, 495, 715, 708, 711, 492, 484, 712), (495, 493, 714, 715), (602, 603, 719, 718), (722, 720, 717, 716), (726, 724, 720, 722), (718, 719, 723, 721), (808, 800, 724, 726), (721, 723, 727, 725), (797, 799, 731, 730), (510, 508, 729, 728), (526, 527, 91, 90), (74, 510, 728, 292), (530, 531, 733, 735), (798, 796, 734, 732), (542, 543, 739, 738), (742, 740, 737, 736), (299, 735, 797, 361), (533, 534, 740, 742), (738, 739, 743, 741), (738, 741, 540, 746, 747, 533, 742, 736, 535, 750, 751, 542), (541, 542, 751, 748), (748, 751, 750, 749), (532, 533, 747, 744), (744, 747, 746, 745), (524, 525, 755, 754), (515, 516, 753, 752), (763, 761, 759, 758), (546, 544, 757, 756), (757, 544, 549, 759, 761, 555, 552, 762), (554, 555, 761, 763), (756, 757, 762, 760), (771, 769, 767, 766), (558, 556, 765, 764), (775, 773, 769, 771), (764, 765, 770, 768), (566, 567, 773, 775), (765, 556, 561, 767, 769, 773, 567, 564, 774, 770), (768, 770, 774, 772), (783, 781, 779, 778), (786, 784, 777, 776), (590, 591, 781, 783), (776, 777, 782, 780), (582, 580, 784, 786), (778, 779, 787, 785), (795, 793, 791, 790), (606, 604, 789, 788), (789, 604, 609, 791, 793, 814, 615, 612, 794), (815, 814, 793, 795), (788, 789, 794, 792), (728, 729, 796, 798), (735, 733, 799, 797), (802, 592, 597, 809, 810, 811, 727, 723, 719, 603, 600, 717, 720, 724, 800, 801), (594, 592, 802, 806), (806, 802, 801, 807), (807, 801, 800, 808), (725, 727, 811, 803), (803, 811, 810, 804), (804, 810, 809, 805), (679, 681, 813, 812), (308, 744, 745, 309), (614, 615, 814, 815), (665, 666, 620, 621), (752, 753, 817, 816), (825, 823, 821, 820), (474, 472, 819, 818), (819, 472, 477, 821, 823, 483, 480, 824), (482, 483, 823, 825), (818, 819, 824, 822), (829, 828, 827, 826), (618, 616, 828, 829), (846, 847, 837, 838), (838, 843, 844, 830, 835, 841, 849, 846), (830, 832, 831), (833, 835, 834), (836, 838, 837), (839, 841, 840), (842, 843, 838, 836), (830, 831, 834, 835), (845, 844, 843, 842), (832, 830, 844, 845), (840, 841, 835, 833), (849, 848, 847, 846), (841, 839, 848, 849), (850, 851, 852), (853, 854, 855), (856, 857, 858), (859, 860, 861), (866, 856, 858, 868), (864, 853, 855, 865), (850, 855, 854, 851), (861, 858, 857, 859), (869, 864, 865, 867), (852, 862, 863, 850), (863, 868, 858, 861, 870, 867, 865, 855, 850), (871, 869, 867, 870), (862, 866, 868, 863), (860, 871, 870, 861), (129, 565, 566, 130)])
me_cube_005.polygons.foreach_set('material_index', [0, 1, 0, 0, 0, 0, 1, 0, 0, 0, 0, 1, 1, 1, 0, 0, 0, 0, 1, 0, 0, 0, 0, 0, 0, 0, 0, 1, 0, 1, 0, 1, 0, 1, 0, 0, 0, 0, 0, 0, 0, 0, 1, 1, 1, 1, 1, 0, 0, 0, 0, 0, 0, 2, 0, 2, 2, 0, 0, 0, 0, 0, 0, 1, 1, 1, 1, 2, 0, 0, 0, 0, 0, 0, 0, 0, 0, 0, 0, 0, 2, 0, 0, 0, 0, 0, 0, 1, 1, 1, 1, 0, 0, 2, 0, 0, 0, 0, 0, 0, 0, 0, 0, 1, 1, 1, 1, 1, 1, 1, 1, 0, 0, 2, 0, 0, 0, 0, 0, 0, 0, 0, 2, 0, 0, 0, 0, 0, 2, 0, 0, 0, 0, 0, 0, 1, 1, 1, 1, 1, 1, 0, 2, 0, 0, 0, 0, 0, 0, 0, 0, 0, 0, 0, 0, 0, 0, 0, 0, 2, 0, 0, 0, 0, 0, 0, 0, 0, 0, 0, 0, 1, 1, 1, 1, 1, 1, 1, 2, 0, 0, 0, 0, 0, 0, 0, 0, 0, 0, 0, 0, 0, 0, 0, 0, 0, 1, 2, 1, 1, 1, 1, 1, 2, 1, 1, 1, 0, 1, 0, 2, 0, 0, 0, 0, 0, 0, 0, 0, 0, 2, 0, 2, 0, 0, 0, 2, 2, 0, 0, 0, 2, 0, 2, 2, 0, 0, 0, 0, 0, 0, 2, 0, 0, 0, 1, 2, 2, 2, 2, 1, 0, 0, 0, 1, 0, 0, 0, 0, 0, 0, 2, 0, 0, 0, 0, 0, 0, 0, 2, 0, 0, 2, 0, 0, 0, 0, 2, 0, 0, 0, 0, 0, 0, 2, 1, 2, 2, 2, 1, 1, 1, 1, 2, 0, 0, 0, 0, 0, 0, 2, 0, 0, 0, 2, 0, 2, 0, 0, 0, 2, 0, 2, 2, 0, 0, 0, 2, 0, 0, 0, 0, 0, 0, 0, 0, 0, 0, 2, 1, 0, 0, 0, 0, 0, 0, 0, 0, 0, 2, 2, 1, 0, 1, 2, 2, 1, 1, 1, 1, 1, 0, 2, 2, 0, 0, 0, 0, 2, 0, 0, 0, 2, 0, 2, 1, 1, 1, 1, 0, 2, 2, 0, 0, 2, 0, 2, 0, 0, 0, 0, 0, 0, 0, 0, 2, 2, 0, 0, 0, 0, 2, 0, 0, 0, 0, 0, 0, 0, 0, 0, 0, 0, 1, 1, 0, 1, 1, 0, 0, 0, 1, 0, 0, 0, 0, 0, 0, 0, 0, 0, 0, 0, 1, 1, 1, 1, 1, 1, 1, 1, 1, 0, 1, 1, 1, 0, 0, 0, 0, 0, 0, 0, 0, 0, 0, 0, 0, 1, 1, 1, 0, 2, 2, 2, 0, 0, 0, 0, 2, 2, 0, 2, 0, 0, 1, 2, 0, 0, 0, 2, 0, 0, 0, 2, 0, 0, 0, 0, 0, 2, 0, 0, 0, 0, 0, 0, 0, 2, 0, 0, 0, 0, 0, 0, 0, 0, 0, 0, 0, 2, 0, 0, 0, 0, 2, 0, 0, 0, 0, 2, 2, 0, 0, 0, 0, 0, 0, 0, 0, 0, 0, 0, 0, 0, 0, 0, 0, 0, 0, 0, 2, 0, 2, 2, 0, 0, 0, 0, 0, 0, 1, 1, 1, 1, 2, 0, 0, 0, 0, 0, 0, 0, 0, 0, 0, 0, 0, 2, 0, 0, 0, 0, 0, 0, 1, 1, 1, 1, 0, 0, 2, 0, 0, 0, 0, 0, 0, 0, 0, 0, 1, 1, 1, 1, 1, 1, 1, 1, 2, 0, 0, 0, 0, 2, 0, 0, 0, 2, 0, 0, 0, 0, 1, 1, 1, 1, 2, 0, 0, 0, 0, 0, 0, 0, 0, 0, 0, 0, 0, 2, 0, 0, 0, 0, 0, 0, 0, 0, 1, 1, 1, 1, 2, 0, 0, 0, 0, 0, 0, 0, 0, 0, 0, 0, 2, 1, 1, 1, 2, 1, 1, 2, 0, 0, 0, 0, 0, 2, 0, 2, 2, 2, 0, 0, 2, 0, 2, 2, 0, 2, 0, 0, 1, 2, 2, 2, 2, 1, 0, 0, 2, 0, 0, 0, 0, 2, 0, 2, 0, 2, 0, 0, 0, 0, 2, 2, 2, 2, 1, 1, 2, 0, 0, 0, 2, 0, 2, 2, 0, 0, 0, 0, 2, 2, 2, 0, 0, 2, 0, 0, 0, 0, 0, 0, 2, 0, 0, 0, 0, 0, 2, 2, 2, 2, 1, 1, 1, 2, 2, 0, 2, 0, 2, 2, 1, 1, 2, 2, 2, 2, 0, 0, 0, 0, 0, 2, 2, 2, 0, 1, 1, 2, 2, 2, 0, 2, 2, 2, 1, 2, 0, 0, 0, 2, 0, 2, 0, 2, 0, 0, 2, 0, 0, 0, 0, 0, 2, 0, 0, 0, 2, 0, 0, 2, 2, 0, 1])
me_cube_005.materials.append(mat_wall_dark)
me_cube_005.materials.append(mat_wall_medium)
me_cube_005.materials.append(mat_wall_highlights)
me_cube_005.use_remesh_preserve_volume = False
me_cube_005.use_remesh_preserve_attributes = False
me_cube_005.use_mirror_vertex_groups = False
me_cube_005.update()

# ---- objects
ob_wall_modular = bpy.data.objects.new('Wall_Modular', me_cube_005)

# ---- transforms, parenting, visibility, modifiers, constraints
ob_wall_modular.location = (0.0, 0.0, 0.0)
ob_wall_modular.lineart.crease_threshold = 0.0

# ---- collection membership
col_collection_1.objects.link(ob_wall_modular)

# ---- scene / render settings (as saved in the file)
scene.frame_start = 1; scene.frame_end = 250; scene.frame_set(0)
scene.render.engine = 'CYCLES'
scene.render.resolution_x = 1000
scene.render.resolution_y = 1000
scene.render.dither_intensity = 0.0
scene.cycles.samples = 200
scene.cycles.sampling_pattern = 'TABULATED_SOBOL'
scene.cycles.light_sampling_threshold = 0.0
scene.cycles.use_adaptive_sampling = False
scene.cycles.use_light_tree = False
scene.cycles.caustics_reflective = False
scene.cycles.caustics_refractive = False
scene.cycles.blur_glossy = 0.0
scene.cycles.max_bounces = 2
scene.cycles.pixel_filter_type = 'GAUSSIAN'
scene.cycles.sample_clamp_indirect = 0.0
scene.view_settings.view_transform = 'Standard'
bpy.context.view_layer.update()

# ---- added for rendering (the .blend has no active camera): camera
cam_auto = bpy.data.cameras.new('AutoCamera')
cam_auto.lens = 50.0
cam_auto.sensor_width = 36.0
cam_auto.clip_end = 1000.0
ob_auto_camera = bpy.data.objects.new('AutoCamera', cam_auto)
scene.collection.objects.link(ob_auto_camera)
ob_auto_camera.location = (2.65266, -3.18252, 2.12229)
ob_auto_camera.rotation_euler = (1.09748, -7.21219e-08, 0.694738)
scene.camera = ob_auto_camera
bpy.context.view_layer.update()
